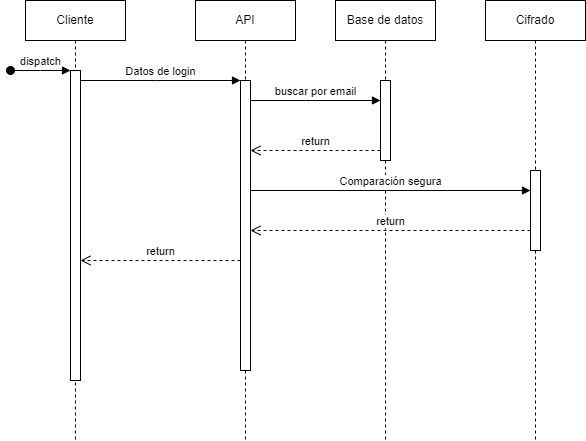

The diagram above was exported from draw.io. Its source (the exported page's mxGraphModel, read from the mxfile embedded in the PNG):
<mxGraphModel dx="1098" dy="820" grid="1" gridSize="10" guides="1" tooltips="1" connect="1" arrows="1" fold="1" page="1" pageScale="1" pageWidth="850" pageHeight="1100" math="0" shadow="0">
  <root>
    <mxCell id="0" />
    <mxCell id="1" parent="0" />
    <mxCell id="aM9ryv3xv72pqoxQDRHE-1" value="Cliente" style="shape=umlLifeline;perimeter=lifelinePerimeter;whiteSpace=wrap;html=1;container=0;dropTarget=0;collapsible=0;recursiveResize=0;outlineConnect=0;portConstraint=eastwest;newEdgeStyle={&quot;edgeStyle&quot;:&quot;elbowEdgeStyle&quot;,&quot;elbow&quot;:&quot;vertical&quot;,&quot;curved&quot;:0,&quot;rounded&quot;:0};" parent="1" vertex="1">
      <mxGeometry x="50" y="40" width="100" height="440" as="geometry" />
    </mxCell>
    <mxCell id="aM9ryv3xv72pqoxQDRHE-2" value="" style="html=1;points=[];perimeter=orthogonalPerimeter;outlineConnect=0;targetShapes=umlLifeline;portConstraint=eastwest;newEdgeStyle={&quot;edgeStyle&quot;:&quot;elbowEdgeStyle&quot;,&quot;elbow&quot;:&quot;vertical&quot;,&quot;curved&quot;:0,&quot;rounded&quot;:0};" parent="aM9ryv3xv72pqoxQDRHE-1" vertex="1">
      <mxGeometry x="45" y="70" width="10" height="310" as="geometry" />
    </mxCell>
    <mxCell id="aM9ryv3xv72pqoxQDRHE-3" value="dispatch" style="html=1;verticalAlign=bottom;startArrow=oval;endArrow=block;startSize=8;edgeStyle=elbowEdgeStyle;elbow=vertical;curved=0;rounded=0;" parent="aM9ryv3xv72pqoxQDRHE-1" target="aM9ryv3xv72pqoxQDRHE-2" edge="1">
      <mxGeometry relative="1" as="geometry">
        <mxPoint x="-15" y="70" as="sourcePoint" />
      </mxGeometry>
    </mxCell>
    <mxCell id="aM9ryv3xv72pqoxQDRHE-5" value="API" style="shape=umlLifeline;perimeter=lifelinePerimeter;whiteSpace=wrap;html=1;container=0;dropTarget=0;collapsible=0;recursiveResize=0;outlineConnect=0;portConstraint=eastwest;newEdgeStyle={&quot;edgeStyle&quot;:&quot;elbowEdgeStyle&quot;,&quot;elbow&quot;:&quot;vertical&quot;,&quot;curved&quot;:0,&quot;rounded&quot;:0};" parent="1" vertex="1">
      <mxGeometry x="220" y="40" width="100" height="440" as="geometry" />
    </mxCell>
    <mxCell id="aM9ryv3xv72pqoxQDRHE-6" value="" style="html=1;points=[];perimeter=orthogonalPerimeter;outlineConnect=0;targetShapes=umlLifeline;portConstraint=eastwest;newEdgeStyle={&quot;edgeStyle&quot;:&quot;elbowEdgeStyle&quot;,&quot;elbow&quot;:&quot;vertical&quot;,&quot;curved&quot;:0,&quot;rounded&quot;:0};" parent="aM9ryv3xv72pqoxQDRHE-5" vertex="1">
      <mxGeometry x="45" y="80" width="10" height="290" as="geometry" />
    </mxCell>
    <mxCell id="aM9ryv3xv72pqoxQDRHE-7" value="Datos de login" style="html=1;verticalAlign=bottom;endArrow=block;edgeStyle=elbowEdgeStyle;elbow=vertical;curved=0;rounded=0;" parent="1" source="aM9ryv3xv72pqoxQDRHE-2" target="aM9ryv3xv72pqoxQDRHE-6" edge="1">
      <mxGeometry relative="1" as="geometry">
        <mxPoint x="195" y="130" as="sourcePoint" />
        <Array as="points">
          <mxPoint x="180" y="120" />
        </Array>
      </mxGeometry>
    </mxCell>
    <mxCell id="aM9ryv3xv72pqoxQDRHE-8" value="return" style="html=1;verticalAlign=bottom;endArrow=open;dashed=1;endSize=8;edgeStyle=elbowEdgeStyle;elbow=vertical;curved=0;rounded=0;" parent="1" source="aM9ryv3xv72pqoxQDRHE-6" target="aM9ryv3xv72pqoxQDRHE-2" edge="1">
      <mxGeometry relative="1" as="geometry">
        <mxPoint x="195" y="205" as="targetPoint" />
        <Array as="points">
          <mxPoint x="220" y="300" />
          <mxPoint x="190" y="280" />
        </Array>
      </mxGeometry>
    </mxCell>
    <mxCell id="aM9ryv3xv72pqoxQDRHE-9" value="buscar por email" style="html=1;verticalAlign=bottom;endArrow=block;edgeStyle=elbowEdgeStyle;elbow=vertical;curved=0;rounded=0;" parent="1" target="aM9ryv3xv72pqoxQDRHE-4" edge="1">
      <mxGeometry relative="1" as="geometry">
        <mxPoint x="275" y="140" as="sourcePoint" />
        <Array as="points">
          <mxPoint x="330" y="140" />
        </Array>
      </mxGeometry>
    </mxCell>
    <mxCell id="aM9ryv3xv72pqoxQDRHE-10" value="return" style="html=1;verticalAlign=bottom;endArrow=open;dashed=1;endSize=8;edgeStyle=elbowEdgeStyle;elbow=vertical;curved=0;rounded=0;" parent="1" source="aM9ryv3xv72pqoxQDRHE-4" edge="1">
      <mxGeometry relative="1" as="geometry">
        <mxPoint x="275" y="190" as="targetPoint" />
        <Array as="points">
          <mxPoint x="340" y="190" />
        </Array>
      </mxGeometry>
    </mxCell>
    <mxCell id="N6ZJgNB9oHBh9O1nwQ67-1" value="Base de datos" style="shape=umlLifeline;perimeter=lifelinePerimeter;whiteSpace=wrap;html=1;container=1;dropTarget=0;collapsible=0;recursiveResize=0;outlineConnect=0;portConstraint=eastwest;newEdgeStyle={&quot;edgeStyle&quot;:&quot;elbowEdgeStyle&quot;,&quot;elbow&quot;:&quot;vertical&quot;,&quot;curved&quot;:0,&quot;rounded&quot;:0};" vertex="1" parent="1">
      <mxGeometry x="360" y="40" width="100" height="440" as="geometry" />
    </mxCell>
    <mxCell id="aM9ryv3xv72pqoxQDRHE-4" value="" style="html=1;points=[];perimeter=orthogonalPerimeter;outlineConnect=0;targetShapes=umlLifeline;portConstraint=eastwest;newEdgeStyle={&quot;edgeStyle&quot;:&quot;elbowEdgeStyle&quot;,&quot;elbow&quot;:&quot;vertical&quot;,&quot;curved&quot;:0,&quot;rounded&quot;:0};" parent="N6ZJgNB9oHBh9O1nwQ67-1" vertex="1">
      <mxGeometry x="45" y="80" width="10" height="80" as="geometry" />
    </mxCell>
    <mxCell id="N6ZJgNB9oHBh9O1nwQ67-2" value="Cifrado" style="shape=umlLifeline;perimeter=lifelinePerimeter;whiteSpace=wrap;html=1;container=1;dropTarget=0;collapsible=0;recursiveResize=0;outlineConnect=0;portConstraint=eastwest;newEdgeStyle={&quot;edgeStyle&quot;:&quot;elbowEdgeStyle&quot;,&quot;elbow&quot;:&quot;vertical&quot;,&quot;curved&quot;:0,&quot;rounded&quot;:0};" vertex="1" parent="1">
      <mxGeometry x="510" y="40" width="100" height="440" as="geometry" />
    </mxCell>
    <mxCell id="N6ZJgNB9oHBh9O1nwQ67-3" value="" style="html=1;points=[];perimeter=orthogonalPerimeter;outlineConnect=0;targetShapes=umlLifeline;portConstraint=eastwest;newEdgeStyle={&quot;edgeStyle&quot;:&quot;elbowEdgeStyle&quot;,&quot;elbow&quot;:&quot;vertical&quot;,&quot;curved&quot;:0,&quot;rounded&quot;:0};" vertex="1" parent="N6ZJgNB9oHBh9O1nwQ67-2">
      <mxGeometry x="45" y="170" width="10" height="80" as="geometry" />
    </mxCell>
    <mxCell id="N6ZJgNB9oHBh9O1nwQ67-4" value="Comparación segura" style="html=1;verticalAlign=bottom;endArrow=block;edgeStyle=elbowEdgeStyle;elbow=vertical;curved=0;rounded=0;" edge="1" target="N6ZJgNB9oHBh9O1nwQ67-3" parent="1" source="aM9ryv3xv72pqoxQDRHE-6">
      <mxGeometry relative="1" as="geometry">
        <mxPoint x="485" y="210" as="sourcePoint" />
        <Array as="points">
          <mxPoint x="410" y="230" />
        </Array>
      </mxGeometry>
    </mxCell>
    <mxCell id="N6ZJgNB9oHBh9O1nwQ67-5" value="return" style="html=1;verticalAlign=bottom;endArrow=open;dashed=1;endSize=8;edgeStyle=elbowEdgeStyle;elbow=vertical;curved=0;rounded=0;" edge="1" source="N6ZJgNB9oHBh9O1nwQ67-3" parent="1" target="aM9ryv3xv72pqoxQDRHE-6">
      <mxGeometry relative="1" as="geometry">
        <mxPoint x="330" y="270" as="targetPoint" />
        <Array as="points">
          <mxPoint x="438" y="270" />
        </Array>
      </mxGeometry>
    </mxCell>
  </root>
</mxGraphModel>